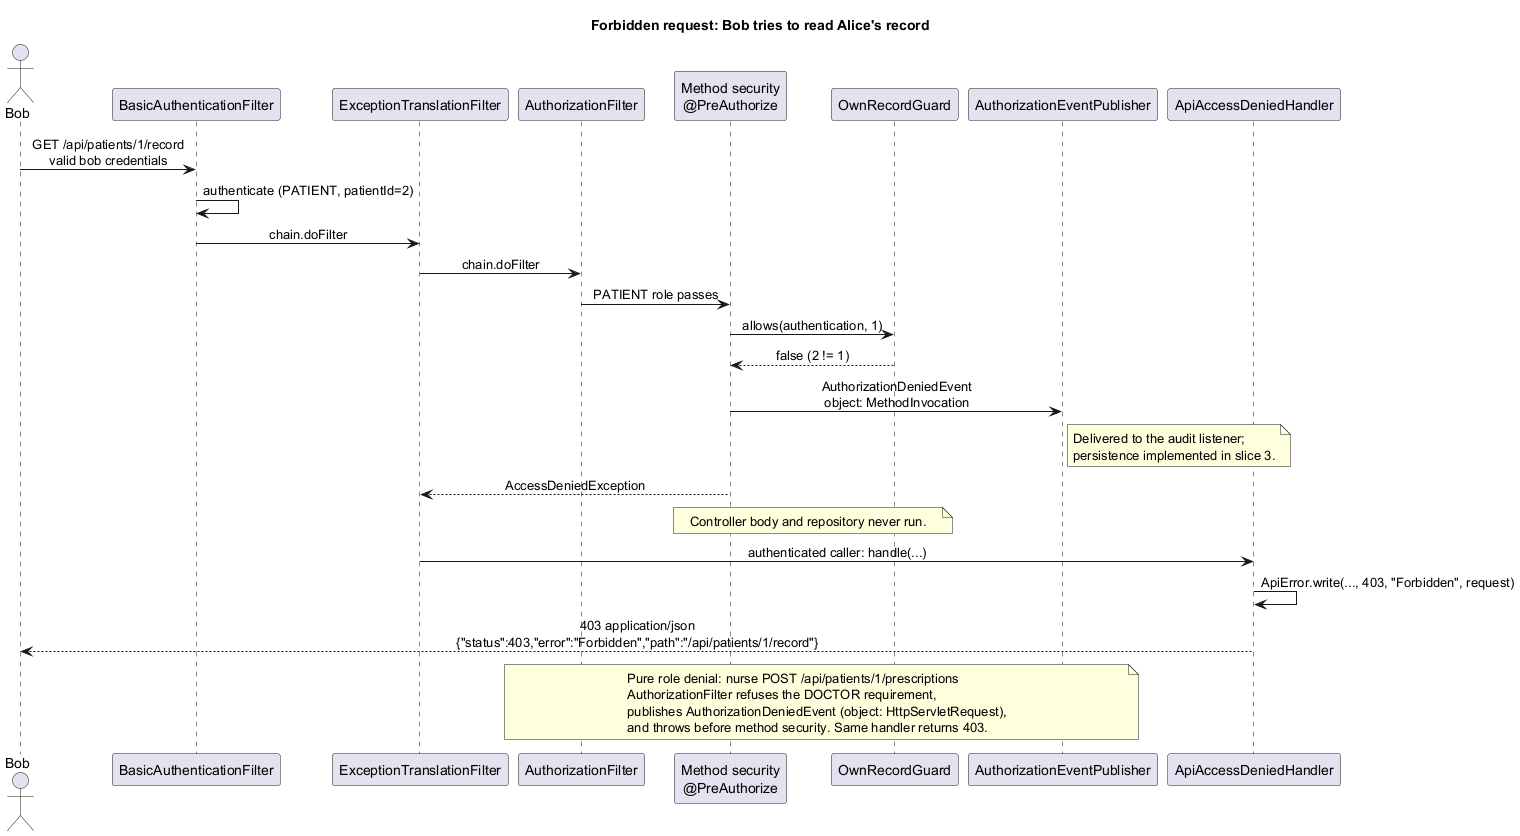

The diagram above was rendered by PlantUML. Its source (embedded in the PNG):
@startuml forbidden-request
title Forbidden request: Bob tries to read Alice's record
skinparam sequenceMessageAlign center
actor Bob
participant BasicAuthenticationFilter as Basic
participant ExceptionTranslationFilter as Exceptions
participant AuthorizationFilter as URL
participant "Method security\n@PreAuthorize" as Method
participant OwnRecordGuard as Guard
participant "AuthorizationEventPublisher" as Events
participant ApiAccessDeniedHandler as Handler
Bob -> Basic : GET /api/patients/1/record\nvalid bob credentials
Basic -> Basic : authenticate (PATIENT, patientId=2)
Basic -> Exceptions : chain.doFilter
Exceptions -> URL : chain.doFilter
URL -> Method : PATIENT role passes
Method -> Guard : allows(authentication, 1)
Guard --> Method : false (2 != 1)
Method -> Events : AuthorizationDeniedEvent\nobject: MethodInvocation
note right of Events
  Delivered to the audit listener;
  persistence implemented in slice 3.
end note
Method --> Exceptions : AccessDeniedException
note over Method, Guard
  Controller body and repository never run.
end note
Exceptions -> Handler : authenticated caller: handle(...)
Handler -> Handler : ApiError.write(..., 403, "Forbidden", request)
Handler --> Bob : 403 application/json\n{"status":403,"error":"Forbidden","path":"/api/patients/1/record"}
note over URL, Events
  Pure role denial: nurse POST /api/patients/1/prescriptions
  AuthorizationFilter refuses the DOCTOR requirement,
  publishes AuthorizationDeniedEvent (object: HttpServletRequest),
  and throws before method security. Same handler returns 403.
end note
@enduml